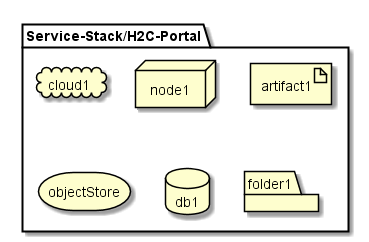

The diagram above was rendered by PlantUML. Its source (embedded in the PNG):
@startuml

package  "Service-Stack/H2C-Portal" {
  cloud cloud1
  node node1
  artifact artifact1
  storage objectStore
  database db1
  folder folder1
}

@enduml